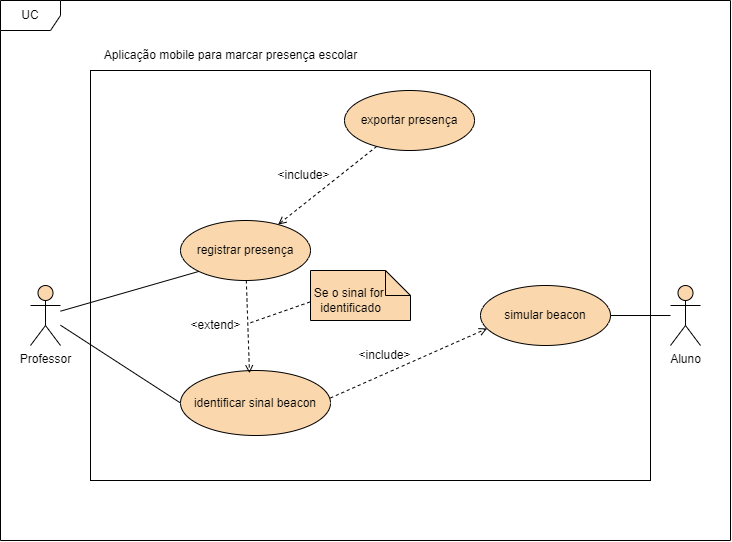

The diagram above was exported from draw.io. Its source (the exported page's mxGraphModel, read from the mxfile embedded in the PNG):
<mxGraphModel dx="875" dy="576" grid="1" gridSize="10" guides="1" tooltips="1" connect="1" arrows="1" fold="1" page="1" pageScale="1" pageWidth="827" pageHeight="1169" math="0" shadow="0">
  <root>
    <mxCell id="0" />
    <mxCell id="1" parent="0" />
    <mxCell id="-gvgmfCJkRDJtBgIJwlY-41" value="" style="rounded=0;whiteSpace=wrap;html=1;" parent="1" vertex="1">
      <mxGeometry x="160" y="90" width="560" height="410" as="geometry" />
    </mxCell>
    <mxCell id="-gvgmfCJkRDJtBgIJwlY-1" value="Professor" style="shape=umlActor;verticalLabelPosition=bottom;verticalAlign=top;html=1;outlineConnect=0;fillColor=#fad7ac;strokeColor=#000000;" parent="1" vertex="1">
      <mxGeometry x="100" y="305" width="30" height="60" as="geometry" />
    </mxCell>
    <mxCell id="-gvgmfCJkRDJtBgIJwlY-2" value="Aluno" style="shape=umlActor;verticalLabelPosition=bottom;verticalAlign=top;html=1;outlineConnect=0;fillColor=#fad7ac;strokeColor=#000000;" parent="1" vertex="1">
      <mxGeometry x="740" y="305" width="30" height="60" as="geometry" />
    </mxCell>
    <mxCell id="-gvgmfCJkRDJtBgIJwlY-3" value="simular beacon" style="ellipse;whiteSpace=wrap;html=1;fillColor=#fad7ac;strokeColor=#000000;" parent="1" vertex="1">
      <mxGeometry x="550" y="305" width="130" height="60" as="geometry" />
    </mxCell>
    <mxCell id="-gvgmfCJkRDJtBgIJwlY-7" value="Aplicação mobile para marcar presença escolar" style="text;html=1;align=center;verticalAlign=middle;resizable=0;points=[];autosize=1;strokeColor=none;fillColor=none;" parent="1" vertex="1">
      <mxGeometry x="160" y="60" width="280" height="30" as="geometry" />
    </mxCell>
    <mxCell id="-gvgmfCJkRDJtBgIJwlY-19" style="rounded=0;orthogonalLoop=1;jettySize=auto;html=1;exitX=0.999;exitY=0.423;exitDx=0;exitDy=0;entryX=0.051;entryY=0.717;entryDx=0;entryDy=0;dashed=1;endArrow=open;endFill=0;entryPerimeter=0;exitPerimeter=0;" parent="1" source="-gvgmfCJkRDJtBgIJwlY-8" target="-gvgmfCJkRDJtBgIJwlY-3" edge="1">
      <mxGeometry relative="1" as="geometry">
        <mxPoint x="414" y="467.5" as="sourcePoint" />
        <mxPoint x="564" y="380" as="targetPoint" />
      </mxGeometry>
    </mxCell>
    <mxCell id="-gvgmfCJkRDJtBgIJwlY-8" value="identificar sinal beacon" style="ellipse;whiteSpace=wrap;html=1;fillColor=#fad7ac;strokeColor=#000000;" parent="1" vertex="1">
      <mxGeometry x="250" y="390" width="150" height="65" as="geometry" />
    </mxCell>
    <mxCell id="-gvgmfCJkRDJtBgIJwlY-16" style="rounded=0;orthogonalLoop=1;jettySize=auto;html=1;entryX=0;entryY=0.5;entryDx=0;entryDy=0;strokeColor=default;endArrow=none;endFill=0;" parent="1" source="-gvgmfCJkRDJtBgIJwlY-1" target="-gvgmfCJkRDJtBgIJwlY-8" edge="1">
      <mxGeometry relative="1" as="geometry" />
    </mxCell>
    <mxCell id="-gvgmfCJkRDJtBgIJwlY-17" style="rounded=0;orthogonalLoop=1;jettySize=auto;html=1;exitX=1;exitY=0.5;exitDx=0;exitDy=0;strokeColor=default;endArrow=none;endFill=0;" parent="1" source="-gvgmfCJkRDJtBgIJwlY-3" target="-gvgmfCJkRDJtBgIJwlY-2" edge="1">
      <mxGeometry relative="1" as="geometry">
        <mxPoint x="490" y="440" as="sourcePoint" />
        <mxPoint x="820" y="335" as="targetPoint" />
      </mxGeometry>
    </mxCell>
    <mxCell id="-gvgmfCJkRDJtBgIJwlY-20" value="&amp;lt;include&amp;gt;" style="text;html=1;align=center;verticalAlign=middle;resizable=0;points=[];autosize=1;strokeColor=none;fillColor=none;" parent="1" vertex="1">
      <mxGeometry x="414" y="360" width="80" height="30" as="geometry" />
    </mxCell>
    <mxCell id="-gvgmfCJkRDJtBgIJwlY-21" value="registrar presença" style="ellipse;whiteSpace=wrap;html=1;fillColor=#fad7ac;strokeColor=#000000;" parent="1" vertex="1">
      <mxGeometry x="250" y="240" width="130" height="60" as="geometry" />
    </mxCell>
    <mxCell id="-gvgmfCJkRDJtBgIJwlY-27" style="rounded=0;orthogonalLoop=1;jettySize=auto;html=1;dashed=1;endArrow=open;endFill=0;" parent="1" source="-gvgmfCJkRDJtBgIJwlY-25" target="-gvgmfCJkRDJtBgIJwlY-21" edge="1">
      <mxGeometry relative="1" as="geometry" />
    </mxCell>
    <mxCell id="-gvgmfCJkRDJtBgIJwlY-25" value="exportar presença" style="ellipse;whiteSpace=wrap;html=1;fillColor=#fad7ac;strokeColor=#000000;" parent="1" vertex="1">
      <mxGeometry x="414" y="110" width="130" height="60" as="geometry" />
    </mxCell>
    <mxCell id="-gvgmfCJkRDJtBgIJwlY-26" value="&amp;lt;include&amp;gt;" style="text;html=1;align=center;verticalAlign=middle;resizable=0;points=[];autosize=1;strokeColor=none;fillColor=none;" parent="1" vertex="1">
      <mxGeometry x="333" y="180" width="80" height="30" as="geometry" />
    </mxCell>
    <mxCell id="-gvgmfCJkRDJtBgIJwlY-33" style="rounded=0;orthogonalLoop=1;jettySize=auto;html=1;entryX=0;entryY=1;entryDx=0;entryDy=0;strokeColor=default;endArrow=none;endFill=0;" parent="1" source="-gvgmfCJkRDJtBgIJwlY-1" target="-gvgmfCJkRDJtBgIJwlY-21" edge="1">
      <mxGeometry relative="1" as="geometry">
        <mxPoint x="100" y="244.57999999999998" as="sourcePoint" />
        <mxPoint x="225" y="244.57999999999998" as="targetPoint" />
      </mxGeometry>
    </mxCell>
    <mxCell id="-gvgmfCJkRDJtBgIJwlY-40" value="UC" style="shape=umlFrame;whiteSpace=wrap;html=1;pointerEvents=0;fillColor=#FFFFFF;" parent="1" vertex="1">
      <mxGeometry x="70" y="20" width="730" height="540" as="geometry" />
    </mxCell>
    <mxCell id="1AUR4HAP6LAa8ERAQfpp-2" style="rounded=0;orthogonalLoop=1;jettySize=auto;html=1;dashed=1;endArrow=open;endFill=0;entryX=0.46;entryY=0.043;entryDx=0;entryDy=0;entryPerimeter=0;" parent="1" source="-gvgmfCJkRDJtBgIJwlY-21" target="-gvgmfCJkRDJtBgIJwlY-8" edge="1">
      <mxGeometry relative="1" as="geometry">
        <mxPoint x="370" y="365" as="sourcePoint" />
        <mxPoint x="527" y="296" as="targetPoint" />
      </mxGeometry>
    </mxCell>
    <mxCell id="1AUR4HAP6LAa8ERAQfpp-3" value="&amp;lt;extend&amp;gt;" style="text;html=1;align=center;verticalAlign=middle;resizable=0;points=[];autosize=1;strokeColor=none;fillColor=none;" parent="1" vertex="1">
      <mxGeometry x="250" y="330" width="70" height="30" as="geometry" />
    </mxCell>
    <mxCell id="1AUR4HAP6LAa8ERAQfpp-4" value="" style="shape=note2;boundedLbl=1;whiteSpace=wrap;html=1;size=25;verticalAlign=top;align=center;fillColor=#FAD7AC;strokeColor=#000000;" parent="1" vertex="1">
      <mxGeometry x="380" y="290" width="100" height="50" as="geometry" />
    </mxCell>
    <mxCell id="1AUR4HAP6LAa8ERAQfpp-5" style="rounded=0;orthogonalLoop=1;jettySize=auto;html=1;dashed=1;endArrow=none;endFill=0;entryX=0.984;entryY=0.421;entryDx=0;entryDy=0;entryPerimeter=0;exitX=-0.005;exitY=0.629;exitDx=0;exitDy=0;exitPerimeter=0;" parent="1" source="1AUR4HAP6LAa8ERAQfpp-4" target="1AUR4HAP6LAa8ERAQfpp-3" edge="1">
      <mxGeometry relative="1" as="geometry">
        <mxPoint x="450" y="302" as="sourcePoint" />
        <mxPoint x="352" y="380" as="targetPoint" />
      </mxGeometry>
    </mxCell>
    <mxCell id="1AUR4HAP6LAa8ERAQfpp-6" value="Se o sinal for&amp;nbsp;&lt;div&gt;identificado&lt;/div&gt;" style="text;html=1;align=center;verticalAlign=middle;resizable=0;points=[];autosize=1;strokeColor=none;fillColor=none;" parent="1" vertex="1">
      <mxGeometry x="370" y="300" width="100" height="40" as="geometry" />
    </mxCell>
  </root>
</mxGraphModel>